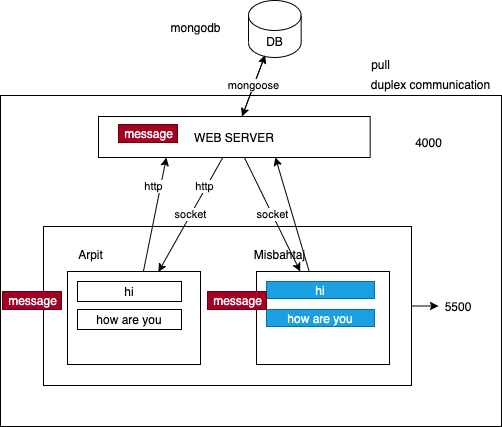

The diagram above was exported from draw.io. Its source (the exported page's mxGraphModel, read from the mxfile embedded in the PNG):
<mxGraphModel dx="599" dy="818" grid="0" gridSize="10" guides="1" tooltips="1" connect="1" arrows="1" fold="1" page="0" pageScale="1" pageWidth="827" pageHeight="1169" math="0" shadow="0">
  <root>
    <mxCell id="0" />
    <mxCell id="1" parent="0" />
    <mxCell id="32" value="" style="rounded=0;whiteSpace=wrap;html=1;" vertex="1" parent="1">
      <mxGeometry x="251" y="87" width="501" height="331" as="geometry" />
    </mxCell>
    <mxCell id="22" style="edgeStyle=none;html=1;" edge="1" parent="1" source="21" target="23">
      <mxGeometry relative="1" as="geometry">
        <mxPoint x="697" y="297.5" as="targetPoint" />
      </mxGeometry>
    </mxCell>
    <mxCell id="21" value="" style="rounded=0;whiteSpace=wrap;html=1;" vertex="1" parent="1">
      <mxGeometry x="294" y="218" width="368" height="159" as="geometry" />
    </mxCell>
    <mxCell id="24" value="http" style="edgeStyle=none;html=1;entryX=0.25;entryY=1;entryDx=0;entryDy=0;" edge="1" parent="1" source="2" target="19">
      <mxGeometry x="0.4724" y="7" relative="1" as="geometry">
        <mxPoint as="offset" />
      </mxGeometry>
    </mxCell>
    <mxCell id="2" value="" style="rounded=0;whiteSpace=wrap;html=1;" vertex="1" parent="1">
      <mxGeometry x="318" y="263" width="133" height="93" as="geometry" />
    </mxCell>
    <mxCell id="3" value="Arpit" style="text;html=1;align=center;verticalAlign=middle;resizable=0;points=[];autosize=1;strokeColor=none;" vertex="1" parent="1">
      <mxGeometry x="323" y="237" width="35" height="18" as="geometry" />
    </mxCell>
    <mxCell id="26" style="edgeStyle=none;html=1;entryX=0.651;entryY=0.995;entryDx=0;entryDy=0;entryPerimeter=0;" edge="1" parent="1" source="4" target="19">
      <mxGeometry relative="1" as="geometry" />
    </mxCell>
    <mxCell id="4" value="" style="rounded=0;whiteSpace=wrap;html=1;" vertex="1" parent="1">
      <mxGeometry x="507" y="263" width="133" height="93" as="geometry" />
    </mxCell>
    <mxCell id="5" value="Misbahtaj" style="text;html=1;align=center;verticalAlign=middle;resizable=0;points=[];autosize=1;strokeColor=none;" vertex="1" parent="1">
      <mxGeometry x="499" y="237" width="61" height="18" as="geometry" />
    </mxCell>
    <mxCell id="7" value="hi" style="rounded=0;whiteSpace=wrap;html=1;" vertex="1" parent="1">
      <mxGeometry x="328" y="273" width="104" height="20" as="geometry" />
    </mxCell>
    <mxCell id="31" style="edgeStyle=none;html=1;" edge="1" parent="1" source="9" target="19">
      <mxGeometry relative="1" as="geometry" />
    </mxCell>
    <mxCell id="9" value="DB" style="shape=cylinder3;whiteSpace=wrap;html=1;boundedLbl=1;backgroundOutline=1;size=15;" vertex="1" parent="1">
      <mxGeometry x="499" y="-8" width="52.67" height="57" as="geometry" />
    </mxCell>
    <mxCell id="10" value="hi" style="rounded=0;whiteSpace=wrap;html=1;fillColor=#1ba1e2;strokeColor=#006EAF;fontColor=#ffffff;" vertex="1" parent="1">
      <mxGeometry x="517" y="273" width="108" height="17" as="geometry" />
    </mxCell>
    <mxCell id="11" value="how are you" style="rounded=0;whiteSpace=wrap;html=1;fillColor=#1ba1e2;strokeColor=#006EAF;fontColor=#ffffff;" vertex="1" parent="1">
      <mxGeometry x="517" y="301" width="108" height="17" as="geometry" />
    </mxCell>
    <mxCell id="12" value="how are you" style="rounded=0;whiteSpace=wrap;html=1;" vertex="1" parent="1">
      <mxGeometry x="328" y="301" width="104" height="20" as="geometry" />
    </mxCell>
    <mxCell id="18" value="pull" style="text;html=1;align=center;verticalAlign=middle;resizable=0;points=[];autosize=1;strokeColor=none;" vertex="1" parent="1">
      <mxGeometry x="616" y="47" width="29" height="18" as="geometry" />
    </mxCell>
    <mxCell id="25" value="socket" style="edgeStyle=none;html=1;" edge="1" parent="1" source="19" target="4">
      <mxGeometry relative="1" as="geometry" />
    </mxCell>
    <mxCell id="27" value="socket" style="edgeStyle=none;html=1;entryX=0.684;entryY=0.004;entryDx=0;entryDy=0;entryPerimeter=0;" edge="1" parent="1" source="19" target="2">
      <mxGeometry relative="1" as="geometry" />
    </mxCell>
    <mxCell id="33" value="http" style="edgeLabel;html=1;align=center;verticalAlign=middle;resizable=0;points=[];" vertex="1" connectable="0" parent="27">
      <mxGeometry x="-0.4815" y="-2" relative="1" as="geometry">
        <mxPoint as="offset" />
      </mxGeometry>
    </mxCell>
    <mxCell id="29" value="mongoose" style="edgeStyle=none;html=1;entryX=0.316;entryY=0.959;entryDx=0;entryDy=0;entryPerimeter=0;" edge="1" parent="1" source="19" target="9">
      <mxGeometry relative="1" as="geometry" />
    </mxCell>
    <mxCell id="19" value="WEB SERVER" style="rounded=0;whiteSpace=wrap;html=1;" vertex="1" parent="1">
      <mxGeometry x="349" y="108" width="271.66" height="41" as="geometry" />
    </mxCell>
    <mxCell id="20" value="duplex communication" style="text;html=1;align=center;verticalAlign=middle;resizable=0;points=[];autosize=1;strokeColor=none;" vertex="1" parent="1">
      <mxGeometry x="616" y="67" width="129" height="18" as="geometry" />
    </mxCell>
    <mxCell id="23" value="5500" style="text;html=1;strokeColor=none;fillColor=none;align=center;verticalAlign=middle;whiteSpace=wrap;rounded=0;" vertex="1" parent="1">
      <mxGeometry x="689" y="287.5" width="40" height="20" as="geometry" />
    </mxCell>
    <mxCell id="28" value="4000" style="text;html=1;align=center;verticalAlign=middle;resizable=0;points=[];autosize=1;strokeColor=none;" vertex="1" parent="1">
      <mxGeometry x="660" y="125" width="37" height="18" as="geometry" />
    </mxCell>
    <mxCell id="30" value="mongodb" style="text;html=1;align=center;verticalAlign=middle;resizable=0;points=[];autosize=1;strokeColor=none;" vertex="1" parent="1">
      <mxGeometry x="416" y="10" width="60" height="18" as="geometry" />
    </mxCell>
    <mxCell id="34" value="message" style="text;html=1;align=center;verticalAlign=middle;resizable=0;points=[];autosize=1;strokeColor=#6F0000;fillColor=#a20025;fontColor=#ffffff;" vertex="1" parent="1">
      <mxGeometry x="253" y="283" width="59" height="18" as="geometry" />
    </mxCell>
    <mxCell id="35" value="message" style="text;html=1;align=center;verticalAlign=middle;resizable=0;points=[];autosize=1;strokeColor=#6F0000;fillColor=#a20025;fontColor=#ffffff;" vertex="1" parent="1">
      <mxGeometry x="369" y="116" width="59" height="18" as="geometry" />
    </mxCell>
    <mxCell id="36" value="message" style="text;html=1;align=center;verticalAlign=middle;resizable=0;points=[];autosize=1;strokeColor=#6F0000;fillColor=#a20025;fontColor=#ffffff;" vertex="1" parent="1">
      <mxGeometry x="457.99999999999994" y="283" width="59" height="18" as="geometry" />
    </mxCell>
  </root>
</mxGraphModel>